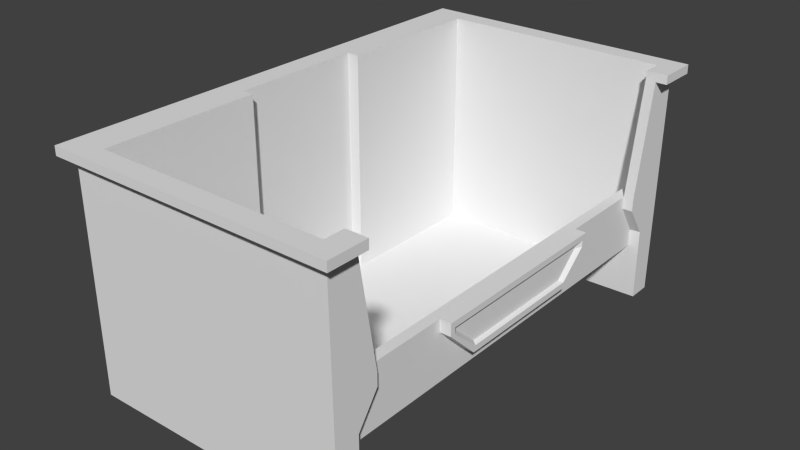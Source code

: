 # Source: storage_bin_02.blend  (saved by Blender 2.76.0; exported with 4.5.12 LTS)
import bpy
from mathutils import Matrix  # noqa: F401  (used for matrix-valued properties, if any)

bpy.ops.wm.read_factory_settings(use_empty=True)
scene = bpy.context.scene
scene.name = 'Scene'

# ---- collections
col_collection_1 = bpy.data.collections.new('Collection 1'); scene.collection.children.link(col_collection_1)
col_collection_1.hide_render = True
col_collection_1.hide_viewport = True
col_collection_11 = bpy.data.collections.new('Collection 11'); scene.collection.children.link(col_collection_11)

# ---- node groups
ng_auto_smooth = bpy.data.node_groups.new('Auto Smooth', 'GeometryNodeTree')
_s = ng_auto_smooth.interface.new_socket(name='Geometry', in_out='OUTPUT', socket_type='NodeSocketGeometry')
_s = ng_auto_smooth.interface.new_socket(name='Geometry', in_out='INPUT', socket_type='NodeSocketGeometry')
_s = ng_auto_smooth.interface.new_socket(name='Angle', in_out='INPUT', socket_type='NodeSocketFloat')
_s.subtype = 'ANGLE'
_s.min_value = 0.0
_s.max_value = 3.142
ng_auto_smooth.is_modifier = True
_N = ng_auto_smooth.nodes; _L = ng_auto_smooth.links
n0 = _N.new('NodeGroupOutput'); n0.name = 'Group Output'; n0.location = (480, -100)
n1 = _N.new('NodeGroupInput'); n1.name = 'Group Input'; n1.location = (-420, -300)
n2 = _N.new('NodeGroupInput'); n2.name = 'Group Input.001'; n2.location = (-60, -100)
n3 = _N.new('GeometryNodeSetShadeSmooth'); n3.name = 'Set Shade Smooth'; n3.location = (120, -100)
n3.domain = 'EDGE'
n4 = _N.new('GeometryNodeSetShadeSmooth'); n4.name = 'Set Shade Smooth.001'; n4.location = (300, -100)
n5 = _N.new('GeometryNodeInputMeshEdgeAngle'); n5.name = 'Edge Angle'; n5.location = (-420, -220)
n6 = _N.new('GeometryNodeInputEdgeSmooth'); n6.name = 'Is Edge Smooth'; n6.location = (-60, -160)
n7 = _N.new('GeometryNodeInputShadeSmooth'); n7.name = 'Is Face Smooth'; n7.location = (-240, -340)
n8 = _N.new('FunctionNodeBooleanMath'); n8.name = 'Boolean Math'; n8.location = (-60, -220)
n9 = _N.new('FunctionNodeCompare'); n9.name = 'Compare'; n9.location = (-240, -180)
n9.operation = 'LESS_EQUAL'
_L.new(n5.outputs[0], n9.inputs[0])
_L.new(n4.outputs[0], n0.inputs[0])
_L.new(n1.outputs[1], n9.inputs[1])
_L.new(n9.outputs[0], n8.inputs[0])
_L.new(n7.outputs[0], n8.inputs[1])
_L.new(n2.outputs[0], n3.inputs[0])
_L.new(n6.outputs[0], n3.inputs[1])
_L.new(n3.outputs[0], n4.inputs[0])
_L.new(n8.outputs[0], n3.inputs[2])
n0.is_active_output = True

# ---- world
world_world = bpy.data.worlds.new('World'); scene.world = world_world
world_world.color = (0.05088, 0.05088, 0.05088)
world_world.use_sun_shadow = False
world_world.sun_shadow_jitter_overblur = 0.0
world_world.cycles.sampling_method = 'MANUAL'
world_world.cycles.sample_map_resolution = 256

# ---- meshes
me_cube = bpy.data.meshes.new('Cube')
me_cube.from_pydata([(0.1677, 0.4673, 0.0), (-0.2756, 0.5334, 0.0), (-0.2756, 0.4673, 0.0), (0.1677, 6.359e-08, 0.0), (0.1677, 0.5334, 0.0), (-0.2756, 6.359e-08, 0.0), (-0.2756, 0.1873, 0.0), (0.1677, 0.09698, 0.0), (-0.3048, 0.5334, 0.0), (-0.3048, 0.4673, 0.0), (-0.3048, 6.359e-08, 0.0), (-0.3048, 0.1873, 0.0), (0.3048, 0.4719, 0.0), (0.3048, 0.526, 0.0), (0.2816, 0.4673, 0.1273), (-0.2756, 0.5334, 0.1273), (-0.2756, 0.4673, 0.1273), (0.2816, 0.0, 0.1273), (0.1677, 0.5334, 0.1273), (-0.2756, 0.1873, 0.1273), (0.2816, 0.1546, 0.1273), (-0.3048, 0.5334, 0.1273), (-0.3048, 0.4673, 0.1273), (-0.3048, 0.0, 0.1273), (-0.3048, 0.1873, 0.1273), (0.3048, 0.4709, 0.1273), (0.3048, 0.5334, 0.1273), (0.2816, 0.4673, 0.167), (-0.2756, 0.5334, 0.167), (-0.2756, 0.4673, 0.167), (0.2816, 0.0, 0.167), (0.1677, 0.5334, 0.167), (-0.2756, 0.1873, 0.167), (0.2816, 0.1546, 0.167), (-0.3048, 0.5334, 0.167), (-0.3048, 0.4673, 0.167), (-0.3048, 0.0, 0.167), (-0.3048, 0.1873, 0.167), (0.3048, 0.4709, 0.167), (0.3048, 0.5334, 0.167), (0.2816, 0.4227, 0.2361), (-0.2756, 0.5334, 0.2361), (-0.2756, 0.4673, 0.2361), (0.1677, 0.5334, 0.2361), (-0.2756, 0.1873, 0.2361), (0.2816, 0.226, 0.2361), (-0.3048, 0.5334, 0.2361), (-0.3048, 0.4673, 0.2361), (-0.3048, 0.0, 0.2361), (-0.3048, 0.1873, 0.2361), (0.3048, 0.4227, 0.2361), (0.3048, 0.5334, 0.2361), (-0.2756, 0.5334, 0.2642), (-0.2756, 0.4673, 0.2642), (0.2816, 0.0, 0.2642), (0.1677, 0.5334, 0.2642), (-0.2756, 0.1873, 0.2642), (0.2816, 0.226, 0.2642), (-0.3048, 0.5334, 0.2642), (-0.3048, 0.4673, 0.2642), (-0.3048, 0.0, 0.2642), (-0.3048, 0.1873, 0.2642), (0.3048, 0.4227, 0.2642), (0.3048, 0.5334, 0.2642), (0.2816, 0.4673, 0.5202), (-0.2756, 0.5334, 0.5202), (-0.2756, 0.4673, 0.5202), (0.1677, 0.5334, 0.5202), (-0.2756, 0.1873, 0.5202), (-0.3048, 0.5334, 0.5202), (-0.3048, 0.4673, 0.5202), (-0.3048, 0.0, 0.5202), (-0.3048, 0.1873, 0.5202), (0.3048, 0.4673, 0.5202), (0.3048, 0.5334, 0.5202), (-0.3286, 0.5334, 0.5202), (-0.3286, 0.4673, 0.5202), (-0.3286, 0.0, 0.5202), (-0.3286, 0.1873, 0.5202), (-0.2756, 0.5591, 0.5202), (0.1677, 0.5591, 0.5202), (-0.3048, 0.5591, 0.5202), (0.3048, 0.5591, 0.5202), (-0.3286, 0.5591, 0.5202), (0.3303, 0.4673, 0.5202), (0.3303, 0.5334, 0.5202), (0.3303, 0.5591, 0.5202), (0.3067, 0.0, 0.1807), (0.3067, 0.1502, 0.1807), (0.3067, 0.226, 0.2361), (0.3067, 0.0, 0.2504), (0.3067, 0.214, 0.2504), (0.3067, 0.0, 0.167), (0.3067, 0.1546, 0.167), (0.3067, 0.214, 0.2361), (0.3067, 0.0, 0.2642), (0.3067, 0.226, 0.2642), (0.2976, 0.0, 0.2348), (0.2976, 0.1997, 0.2348), (0.2976, 0.0, 0.1845), (0.2976, 0.0, 0.2479), (0.2976, 0.1436, 0.1845), (0.2976, 0.1997, 0.2479), (-0.3286, 0.5334, 0.5405), (-0.3286, 0.4673, 0.5405), (-0.3286, 0.0, 0.5405), (-0.3286, 0.1873, 0.5405), (-0.2756, 0.5591, 0.5405), (-0.2483, 0.5334, 0.5405), (-0.3048, 0.5591, 0.5405), (0.3048, 0.5591, 0.5405), (-0.3286, 0.5591, 0.5405), (-0.2483, 0.5591, 0.5405), (0.3303, 0.5591, 0.5405), (-0.3048, 0.5334, 0.5405), (-0.3048, 0.4673, 0.5405), (-0.3048, 0.0, 0.5405), (-0.3048, 0.1557, 0.5405), (-0.2483, 0.5591, 0.5202), (-0.2756, 0.5334, 0.5405), (-0.2756, 0.4673, 0.5405), (-0.2756, 0.0, 0.5405), (-0.2756, 0.1557, 0.5405), (-0.2483, 0.5334, 0.5202), (-0.2483, 0.5138, 0.5405), (-0.2483, 0.5334, 0.2642), (-0.2483, 0.1557, 0.5405), (-0.2483, 0.4673, 0.0), (0.1677, 0.5334, 0.5405), (0.2816, 0.5334, 0.5405), (0.3303, 0.5334, 0.5405), (-0.2756, 0.5138, 0.5405), (0.1677, 0.5138, 0.5405), (0.2816, 0.5138, 0.5405), (-0.2483, 0.5334, 0.2361), (-0.2483, 0.4673, 0.01885), (-0.2483, 0.1557, 0.01885), (-0.2483, 0.5334, 0.167), (-0.2483, 0.5334, 0.1273), (-0.2483, 0.4673, 0.5405), (-0.2483, 0.1873, 0.0), (0.1677, 0.5591, 0.5405), (-0.2483, 0.0, 0.0), (-0.2483, 0.5334, 0.0), (-0.2756, 0.1557, 0.01885), (-0.2483, 0.5138, 0.01885), (-0.2756, 0.0, 0.01885), (-0.2483, 7.948e-09, 0.01885), (0.2572, 0.226, 0.2642), (0.3303, 0.4673, 0.5405), (0.2816, 0.4673, 0.5405), (0.3048, 0.4673, 0.5405), (0.3303, 0.5138, 0.5405), (0.3048, 0.5138, 0.5405), (0.2816, 0.4227, 0.2642), (0.2572, 0.4673, 0.2642), (0.1677, 0.4673, 0.01885), (0.1677, 0.06544, 0.01885), (0.1677, 0.5138, 0.01885), (0.1677, 0.0, 0.01885), (0.2572, 0.06544, 0.2642), (0.2572, 0.5138, 0.2642), (0.2572, 0.0, 0.2642), (0.2585, 0.06544, 0.1382), (0.2585, 0.0, 0.1382), (0.2585, 0.4673, 0.1382), (0.2585, 0.5138, 0.1382), (0.1677, 0.5138, 0.5202), (0.2816, 0.5138, 0.5202), (0.2816, 0.5138, 0.2642), (-0.2483, 0.4673, 0.2642), (-0.2483, 0.1557, 0.2642), (-0.2756, 0.0, 0.2642), (-0.2756, 0.1557, 0.2642), (-0.2483, 0.5138, 0.2642), (0.1677, 0.5138, 0.2642), (-0.2483, 0.4673, 0.5202), (-0.2756, 0.1557, 0.5202), (-0.2483, 0.5138, 0.5202), (-0.2483, 0.1557, 0.5202), (-0.2756, 0.0, 0.5202)], [], [(140, 127, 0, 7), (127, 143, 4, 0), (142, 140, 7, 3), (1, 2, 9, 8), (6, 5, 10, 11), (0, 4, 13, 12), (8, 9, 22, 21), (0, 12, 25, 14), (2, 6, 19, 16), (6, 11, 24, 19), (1, 8, 21, 15), (13, 4, 18, 26), (3, 7, 20, 17), (9, 2, 16, 22), (143, 1, 15, 138), (12, 13, 26, 25), (7, 0, 14, 20), (11, 10, 23, 24), (19, 24, 37, 32), (15, 21, 34, 28), (16, 19, 32, 29), (25, 26, 39, 38), (22, 16, 29, 35), (17, 20, 33, 30), (14, 25, 38, 27), (138, 15, 28, 137), (24, 23, 36, 37), (21, 22, 35, 34), (26, 18, 31, 39), (20, 14, 27, 33), (137, 28, 41, 134), (37, 36, 48, 49), (34, 35, 47, 46), (39, 31, 43, 51), (33, 27, 40, 45), (32, 37, 49, 44), (28, 34, 46, 41), (29, 32, 44, 42), (38, 39, 51, 50), (35, 29, 42, 47), (33, 45, 89, 93), (27, 38, 50, 40), (50, 51, 63, 62), (47, 42, 53, 59), (45, 57, 96, 89), (134, 41, 52, 125), (49, 48, 60, 61), (46, 47, 59, 58), (51, 43, 55, 63), (44, 49, 61, 56), (41, 46, 58, 52), (42, 44, 56, 53), (56, 61, 72, 68), (52, 58, 69, 65), (53, 56, 68, 66), (62, 63, 74, 73), (59, 53, 66, 70), (125, 52, 65, 123), (61, 60, 71, 72), (58, 59, 70, 69), (63, 55, 67, 74), (72, 71, 77, 78), (69, 70, 76, 75), (74, 67, 80, 82), (65, 69, 81, 79), (123, 65, 79, 118), (83, 81, 69, 75), (74, 82, 86, 85), (73, 74, 85, 84), (87, 88, 101, 99), (91, 90, 100, 102), (57, 54, 95, 96), (30, 33, 93, 92), (88, 87, 92, 93), (94, 88, 93, 89), (90, 91, 96, 95), (91, 94, 89, 96), (99, 101, 98, 97), (97, 98, 102, 100), (94, 91, 102, 98), (88, 94, 98, 101), (68, 72, 70, 66), (78, 76, 70, 72), (79, 81, 109, 107), (76, 78, 106, 104), (83, 75, 103, 111), (86, 82, 110, 113), (78, 77, 105, 106), (4, 143, 138, 18), (18, 138, 137, 31), (31, 137, 134, 43), (43, 134, 125, 55), (81, 83, 111, 109), (75, 76, 104, 103), (103, 104, 115, 114), (106, 105, 116, 117), (104, 106, 117, 115), (55, 125, 123, 67), (67, 123, 118, 80), (114, 115, 120, 119), (115, 117, 122, 120), (117, 116, 121, 122), (80, 118, 112, 141), (141, 112, 108, 128), (120, 122, 126, 139), (113, 110, 129, 130), (128, 108, 124, 132), (129, 128, 132, 133), (82, 80, 141, 110), (85, 86, 113, 130), (118, 79, 107, 112), (111, 103, 114, 109), (109, 114, 119, 107), (110, 141, 128, 129), (133, 132, 167, 168), (179, 126, 122, 177), (173, 172, 146, 144), (5, 6, 140, 142), (2, 1, 143, 127), (6, 2, 127, 140), (120, 139, 124, 131), (112, 107, 119, 108), (170, 171, 136, 135), (108, 119, 131, 124), (170, 135, 145, 174), (136, 144, 146, 147), (64, 73, 151, 150), (166, 165, 155, 161), (136, 147, 159, 157), (135, 136, 157, 156), (163, 164, 162, 160), (158, 156, 165, 166), (156, 157, 163, 165), (157, 159, 164, 163), (165, 163, 160, 155), (40, 50, 62, 154), (45, 40, 154, 57), (154, 62, 73, 64), (130, 129, 133, 152), (176, 170, 174, 178), (84, 85, 130, 149), (54, 57, 148, 162), (57, 154, 155, 148), (73, 84, 149, 151), (150, 151, 153, 133), (151, 149, 152, 153), (150, 133, 168, 64), (64, 168, 169, 154), (154, 169, 161, 155), (176, 179, 171, 170), (177, 180, 172, 173), (136, 171, 173, 144), (122, 121, 180, 177), (139, 126, 179, 176), (171, 179, 177, 173), (145, 135, 156, 158), (158, 166, 161, 175), (168, 167, 175, 169), (178, 174, 175, 167), (174, 145, 158, 175), (124, 178, 167, 132), (139, 176, 178, 124)])
me_cube.polygons.foreach_set('use_smooth', [True] * 162)
_uv = me_cube.uv_layers.new(name='UVMap')
_uv.uv.foreach_set('vector', [0.1939, 0.5987, 0.3612, 0.5417, 0.4876, 0.6185, 0.4699, 0.8942, 0.3612, 0.5417, 0.3815, 0.529, 0.49, 0.5909, 0.4876, 0.6185, 0.02706, 0.681, 0.1939, 0.5987, 0.4699, 0.8942, 0.4381, 0.9999, 0.3768, 0.5239, 0.3567, 0.5308, 0.364, 0.5195, 0.3733, 0.5196, 0.187, 0.5814, 0.01701, 0.6585, 0.002327, 0.622, 0.1674, 0.5654, 0.4876, 0.6185, 0.49, 0.5909, 0.5201, 0.5931, 0.5225, 0.6001, 0.3733, 0.5196, 0.364, 0.5195, 0.3607, 0.491, 0.3804, 0.4946, 0.4876, 0.6185, 0.5225, 0.6001, 0.5561, 0.5925, 0.5601, 0.6024, 0.3567, 0.5308, 0.187, 0.5814, 0.1976, 0.4802, 0.352, 0.4907, 0.187, 0.5814, 0.1674, 0.5654, 0.1732, 0.4784, 0.1976, 0.4802, 0.3768, 0.5239, 0.3733, 0.5196, 0.3804, 0.4946, 0.3885, 0.4971, 0.5201, 0.5931, 0.49, 0.5909, 0.5056, 0.5566, 0.5411, 0.574, 0.4381, 0.9999, 0.4699, 0.8942, 0.6414, 0.8517, 0.6604, 0.9999, 0.364, 0.5195, 0.3567, 0.5308, 0.352, 0.4907, 0.3607, 0.491, 0.3815, 0.529, 0.3768, 0.5239, 0.3885, 0.4971, 0.3953, 0.4997, 0.5225, 0.6001, 0.5201, 0.5931, 0.5411, 0.574, 0.5561, 0.5925, 0.4699, 0.8942, 0.4876, 0.6185, 0.5601, 0.6024, 0.6414, 0.8517, 0.1674, 0.5654, 0.002327, 0.622, 0.0001035, 0.4545, 0.1732, 0.4784, 0.1976, 0.4802, 0.1732, 0.4784, 0.1791, 0.4479, 0.2007, 0.4528, 0.3885, 0.4971, 0.3804, 0.4946, 0.3836, 0.4834, 0.3921, 0.4861, 0.352, 0.4907, 0.1976, 0.4802, 0.2007, 0.4528, 0.3534, 0.4763, 0.5561, 0.5925, 0.5411, 0.574, 0.5491, 0.5637, 0.5722, 0.5812, 0.3607, 0.491, 0.352, 0.4907, 0.3534, 0.4763, 0.3631, 0.4783, 0.6604, 0.9999, 0.6414, 0.8517, 0.6761, 0.8453, 0.7008, 0.9913, 0.5601, 0.6024, 0.5561, 0.5925, 0.5722, 0.5812, 0.5791, 0.5922, 0.3953, 0.4997, 0.3885, 0.4971, 0.3921, 0.4861, 0.3996, 0.489, 0.1732, 0.4784, 0.0001035, 0.4545, 0.008087, 0.4129, 0.1791, 0.4479, 0.3804, 0.4946, 0.3607, 0.491, 0.3631, 0.4783, 0.3836, 0.4834, 0.5411, 0.574, 0.5056, 0.5566, 0.5108, 0.546, 0.5491, 0.5637, 0.6414, 0.8517, 0.5601, 0.6024, 0.5791, 0.5922, 0.6761, 0.8453, 0.3996, 0.489, 0.3921, 0.4861, 0.3993, 0.4662, 0.4072, 0.4695, 0.1791, 0.4479, 0.008087, 0.4129, 0.03298, 0.3388, 0.193, 0.3978, 0.3836, 0.4834, 0.3631, 0.4783, 0.3699, 0.4554, 0.3905, 0.4627, 0.5491, 0.5637, 0.5108, 0.546, 0.5188, 0.5278, 0.5608, 0.5421, 0.6761, 0.8453, 0.5791, 0.5922, 0.6282, 0.5728, 0.7282, 0.7614, 0.2007, 0.4528, 0.1791, 0.4479, 0.193, 0.3978, 0.2139, 0.4058, 0.3921, 0.4861, 0.3836, 0.4834, 0.3905, 0.4627, 0.3993, 0.4662, 0.3534, 0.4763, 0.2007, 0.4528, 0.2139, 0.4058, 0.36, 0.4522, 0.5722, 0.5812, 0.5491, 0.5637, 0.5608, 0.5421, 0.6173, 0.5609, 0.3631, 0.4783, 0.3534, 0.4763, 0.36, 0.4522, 0.3699, 0.4554, 0.6761, 0.8453, 0.7282, 0.7614, 0.74, 0.7857, 0.6979, 0.8494, 0.5791, 0.5922, 0.5722, 0.5812, 0.6173, 0.5609, 0.6282, 0.5728, 0.6173, 0.5609, 0.5608, 0.5421, 0.5635, 0.5321, 0.625, 0.5451, 0.3699, 0.4554, 0.36, 0.4522, 0.3642, 0.4421, 0.3733, 0.4461, 0.7282, 0.7614, 0.7676, 0.7519, 0.7609, 0.783, 0.74, 0.7857, 0.4072, 0.4695, 0.3993, 0.4662, 0.4028, 0.4579, 0.4108, 0.4616, 0.193, 0.3978, 0.03298, 0.3388, 0.04348, 0.3128, 0.202, 0.3763, 0.3905, 0.4627, 0.3699, 0.4554, 0.3733, 0.4461, 0.3939, 0.454, 0.5608, 0.5421, 0.5188, 0.5278, 0.522, 0.52, 0.5635, 0.5321, 0.2139, 0.4058, 0.193, 0.3978, 0.202, 0.3763, 0.2216, 0.3894, 0.3993, 0.4662, 0.3905, 0.4627, 0.3939, 0.454, 0.4028, 0.4579, 0.36, 0.4522, 0.2139, 0.4058, 0.2216, 0.3894, 0.3642, 0.4421, 0.2216, 0.3894, 0.202, 0.3763, 0.3362, 0.2411, 0.3338, 0.2707, 0.4028, 0.4579, 0.3939, 0.454, 0.4355, 0.3767, 0.4435, 0.383, 0.3642, 0.4421, 0.2216, 0.3894, 0.3338, 0.2707, 0.4014, 0.3604, 0.625, 0.5451, 0.5635, 0.5321, 0.5521, 0.4751, 0.5624, 0.4749, 0.3733, 0.4461, 0.3642, 0.4421, 0.4014, 0.3604, 0.4136, 0.3596, 0.4108, 0.4616, 0.4028, 0.4579, 0.4435, 0.383, 0.4504, 0.3874, 0.202, 0.3763, 0.04348, 0.3128, 0.258, 0.1296, 0.3362, 0.2411, 0.3939, 0.454, 0.3733, 0.4461, 0.4136, 0.3596, 0.4355, 0.3767, 0.5635, 0.5321, 0.522, 0.52, 0.5318, 0.4572, 0.5521, 0.4751, 0.3362, 0.2411, 0.258, 0.1296, 0.2733, 0.1198, 0.3479, 0.2334, 0.4355, 0.3767, 0.4136, 0.3596, 0.4211, 0.353, 0.4364, 0.3695, 0.5521, 0.4751, 0.5318, 0.4572, 0.5357, 0.4529, 0.552, 0.4704, 0.4435, 0.383, 0.4355, 0.3767, 0.4427, 0.3735, 0.4481, 0.3775, 0.4504, 0.3874, 0.4435, 0.383, 0.4481, 0.3775, 0.4544, 0.3815, 0.4411, 0.3707, 0.4427, 0.3735, 0.4355, 0.3767, 0.4364, 0.3695, 0.5521, 0.4751, 0.552, 0.4704, 0.5544, 0.4707, 0.5554, 0.472, 0.5624, 0.4749, 0.5521, 0.4751, 0.5554, 0.472, 0.5595, 0.4731, 0.7353, 0.9841, 0.7094, 0.8509, 0.718, 0.8555, 0.745, 0.9821, 0.754, 0.794, 0.8204, 0.9575, 0.8123, 0.9608, 0.7523, 0.8072, 0.7676, 0.7519, 0.8569, 0.9416, 0.8308, 0.9532, 0.7609, 0.783, 0.7008, 0.9913, 0.6761, 0.8453, 0.6979, 0.8494, 0.723, 0.9867, 0.7094, 0.8509, 0.7353, 0.9841, 0.723, 0.9867, 0.6979, 0.8494, 0.7416, 0.7958, 0.7094, 0.8509, 0.6979, 0.8494, 0.74, 0.7857, 0.8204, 0.9575, 0.754, 0.794, 0.7609, 0.783, 0.8308, 0.9532, 0.754, 0.794, 0.7416, 0.7958, 0.74, 0.7857, 0.7609, 0.783, 0.745, 0.9821, 0.718, 0.8555, 0.7434, 0.8094, 0.8012, 0.9651, 0.8012, 0.9651, 0.7434, 0.8094, 0.7523, 0.8072, 0.8123, 0.9608, 0.7416, 0.7958, 0.754, 0.794, 0.7523, 0.8072, 0.7434, 0.8094, 0.7094, 0.8509, 0.7416, 0.7958, 0.7434, 0.8094, 0.718, 0.8555, 0.3338, 0.2707, 0.3362, 0.2411, 0.4136, 0.3596, 0.4014, 0.3604, 0.3479, 0.2334, 0.4211, 0.353, 0.4136, 0.3596, 0.3362, 0.2411, 0.4481, 0.3775, 0.4427, 0.3735, 0.445, 0.3702, 0.4512, 0.3729, 0.4211, 0.353, 0.3479, 0.2334, 0.3582, 0.2271, 0.4281, 0.3479, 0.4411, 0.3707, 0.4364, 0.3695, 0.44, 0.366, 0.4417, 0.3694, 0.5544, 0.4707, 0.552, 0.4704, 0.5538, 0.4685, 0.5546, 0.4701, 0.3479, 0.2334, 0.2733, 0.1198, 0.2862, 0.1115, 0.3582, 0.2271, 0.49, 0.5909, 0.3815, 0.529, 0.3953, 0.4997, 0.5056, 0.5566, 0.5056, 0.5566, 0.3953, 0.4997, 0.3996, 0.489, 0.5108, 0.546, 0.5108, 0.546, 0.3996, 0.489, 0.4072, 0.4695, 0.5188, 0.5278, 0.5188, 0.5278, 0.4072, 0.4695, 0.4108, 0.4616, 0.522, 0.52, 0.4427, 0.3735, 0.4411, 0.3707, 0.4417, 0.3694, 0.445, 0.3702, 0.4364, 0.3695, 0.4211, 0.353, 0.4281, 0.3479, 0.44, 0.366, 0.44, 0.366, 0.4281, 0.3479, 0.4368, 0.343, 0.4453, 0.3648, 0.3582, 0.2271, 0.2862, 0.1115, 0.3025, 0.1016, 0.3612, 0.2038, 0.4281, 0.3479, 0.3582, 0.2271, 0.3612, 0.2038, 0.4368, 0.343, 0.522, 0.52, 0.4108, 0.4616, 0.4504, 0.3874, 0.5318, 0.4572, 0.5318, 0.4572, 0.4504, 0.3874, 0.4544, 0.3815, 0.5357, 0.4529, 0.4453, 0.3648, 0.4368, 0.343, 0.4484, 0.3377, 0.4541, 0.3658, 0.4368, 0.343, 0.3612, 0.2038, 0.3771, 0.196, 0.4484, 0.3377, 0.3612, 0.2038, 0.3025, 0.1016, 0.3195, 0.09142, 0.3771, 0.196, 0.5357, 0.4529, 0.4544, 0.3815, 0.4577, 0.3766, 0.539, 0.4496, 0.539, 0.4496, 0.4577, 0.3766, 0.4616, 0.3696, 0.5438, 0.4455, 0.4484, 0.3377, 0.3771, 0.196, 0.3999, 0.2088, 0.4559, 0.3336, 0.5546, 0.4701, 0.5538, 0.4685, 0.5562, 0.4647, 0.5561, 0.4704, 0.5438, 0.4455, 0.4616, 0.3696, 0.4646, 0.3641, 0.5472, 0.4427, 0.5562, 0.4647, 0.5438, 0.4455, 0.5472, 0.4427, 0.5594, 0.4641, 0.552, 0.4704, 0.5357, 0.4529, 0.539, 0.4496, 0.5538, 0.4685, 0.5554, 0.472, 0.5544, 0.4707, 0.5546, 0.4701, 0.5561, 0.4704, 0.4544, 0.3815, 0.4481, 0.3775, 0.4512, 0.3729, 0.4577, 0.3766, 0.4417, 0.3694, 0.44, 0.366, 0.4453, 0.3648, 0.445, 0.3702, 0.445, 0.3702, 0.4453, 0.3648, 0.4541, 0.3658, 0.4512, 0.3729, 0.5538, 0.4685, 0.539, 0.4496, 0.5438, 0.4455, 0.5562, 0.4647, 0.5594, 0.4641, 0.5472, 0.4427, 0.5522, 0.4412, 0.5633, 0.4627, 0.4685, 0.1877, 0.3999, 0.2088, 0.3771, 0.196, 0.4483, 0.1739, 0.5195, 0.1518, 0.5235, 0.04576, 0.7275, 0.0001035, 0.6619, 0.1076, 0.01701, 0.6585, 0.187, 0.5814, 0.1939, 0.5987, 0.02706, 0.681, 0.3567, 0.5308, 0.3768, 0.5239, 0.3815, 0.529, 0.3612, 0.5417, 0.187, 0.5814, 0.3567, 0.5308, 0.3612, 0.5417, 0.1939, 0.5987, 0.4484, 0.3377, 0.4559, 0.3336, 0.4602, 0.3435, 0.4524, 0.355, 0.4577, 0.3766, 0.4512, 0.3729, 0.4541, 0.3658, 0.4616, 0.3696, 0.5364, 0.3139, 0.5371, 0.1666, 0.6744, 0.1244, 0.6169, 0.2942, 0.4616, 0.3696, 0.4541, 0.3658, 0.4522, 0.3552, 0.4646, 0.3641, 0.5364, 0.3139, 0.6169, 0.2942, 0.6169, 0.2942, 0.5364, 0.3139, 0.6744, 0.1244, 0.6619, 0.1076, 0.7275, 0.0001035, 0.7538, 0.01754, 0.5654, 0.4715, 0.5624, 0.4749, 0.5614, 0.4717, 0.5628, 0.4708, 0.6783, 0.4298, 0.6913, 0.439, 0.6449, 0.487, 0.6241, 0.456, 0.6744, 0.1244, 0.7538, 0.01754, 0.9372, 0.3452, 0.8888, 0.3603, 0.6169, 0.2942, 0.6744, 0.1244, 0.8888, 0.3603, 0.7033, 0.3925, 0.8967, 0.4546, 0.9408, 0.4554, 0.9317, 0.5379, 0.8889, 0.5331, 0.6883, 0.3958, 0.7033, 0.3925, 0.6913, 0.439, 0.6783, 0.4298, 0.7033, 0.3925, 0.8888, 0.3603, 0.8967, 0.4546, 0.6913, 0.439, 0.8888, 0.3603, 0.9372, 0.3452, 0.9408, 0.4554, 0.8967, 0.4546, 0.6913, 0.439, 0.8967, 0.4546, 0.8889, 0.5331, 0.6449, 0.487, 0.6282, 0.5728, 0.6173, 0.5609, 0.625, 0.5451, 0.6468, 0.5497, 0.7282, 0.7614, 0.6282, 0.5728, 0.6468, 0.5497, 0.7676, 0.7519, 0.6468, 0.5497, 0.625, 0.5451, 0.5624, 0.4749, 0.5654, 0.4715, 0.5561, 0.4704, 0.5562, 0.4647, 0.5594, 0.4641, 0.558, 0.4713, 0.4962, 0.3238, 0.5364, 0.3139, 0.5364, 0.3139, 0.4962, 0.3238, 0.5595, 0.4731, 0.5554, 0.472, 0.5561, 0.4704, 0.5596, 0.4721, 0.8569, 0.9416, 0.7676, 0.7519, 0.7872, 0.7421, 0.8738, 0.9338, 0.7676, 0.7519, 0.6468, 0.5497, 0.6449, 0.487, 0.7872, 0.7421, 0.5624, 0.4749, 0.5595, 0.4731, 0.5596, 0.4721, 0.5614, 0.4717, 0.5628, 0.4708, 0.5614, 0.4717, 0.5586, 0.4687, 0.5594, 0.4641, 0.5614, 0.4717, 0.5596, 0.4721, 0.5581, 0.4712, 0.5586, 0.4687, 0.5628, 0.4708, 0.5594, 0.4641, 0.5633, 0.4627, 0.5654, 0.4715, 0.5654, 0.4715, 0.5633, 0.4627, 0.6194, 0.4749, 0.6468, 0.5497, 0.6468, 0.5497, 0.6194, 0.4749, 0.6241, 0.456, 0.6449, 0.487, 0.4962, 0.3238, 0.4685, 0.1877, 0.5371, 0.1666, 0.5364, 0.3139, 0.4483, 0.1739, 0.4215, 0.06859, 0.5235, 0.04576, 0.5195, 0.1518, 0.6744, 0.1244, 0.5371, 0.1666, 0.5195, 0.1518, 0.6619, 0.1076, 0.3771, 0.196, 0.3195, 0.09142, 0.4215, 0.06859, 0.4483, 0.1739, 0.4559, 0.3336, 0.3999, 0.2088, 0.4685, 0.1877, 0.4962, 0.3238, 0.5371, 0.1666, 0.4685, 0.1877, 0.4483, 0.1739, 0.5195, 0.1518, 0.6121, 0.3135, 0.6169, 0.2942, 0.7033, 0.3925, 0.6883, 0.3958, 0.6883, 0.3958, 0.6783, 0.4298, 0.6241, 0.456, 0.6321, 0.4173, 0.5633, 0.4627, 0.5522, 0.4412, 0.631, 0.4164, 0.6194, 0.4749, 0.4962, 0.3238, 0.5364, 0.3139, 0.5364, 0.3139, 0.4962, 0.3238, 0.5364, 0.3139, 0.6169, 0.2942, 0.6169, 0.2942, 0.5364, 0.3139, 0.4559, 0.3336, 0.4962, 0.3238, 0.4962, 0.3238, 0.4559, 0.3336, 0.4559, 0.3336, 0.4962, 0.3238, 0.4962, 0.3238, 0.4559, 0.3336])
me_cube.use_remesh_preserve_volume = False
me_cube.use_remesh_preserve_attributes = False
me_cube.use_mirror_vertex_groups = False
me_cube.update()
me_cube_003 = bpy.data.meshes.new('Cube.003')
me_cube_003.from_pydata([(0.1677, 0.4673, 0.0), (-0.2756, 0.4673, 0.0), (-0.2756, 0.1873, 0.0), (-0.3048, 0.5334, 0.0), (-0.3048, 0.4673, 0.0), (-0.3048, 0.1873, 0.0), (0.3048, 0.4719, 0.0), (0.3048, 0.526, 0.0), (0.2816, 0.4673, 0.1273), (0.3048, 0.4709, 0.1273), (0.2816, 0.4673, 0.167), (0.2816, 0.1546, 0.167), (0.3048, 0.4709, 0.167), (0.2816, 0.4227, 0.2361), (0.2816, 0.226, 0.2361), (0.3048, 0.4227, 0.2361), (0.3048, 0.4227, 0.2642), (0.2816, 0.4673, 0.5202), (-0.2756, 0.4673, 0.5202), (-0.2756, 0.1873, 0.5202), (-0.3048, 0.5334, 0.5202), (-0.3048, 0.4673, 0.5202), (-0.3048, 0.1873, 0.5202), (0.3048, 0.4673, 0.5202), (0.3048, 0.5334, 0.5202), (-0.3286, 0.5591, 0.5202), (0.3303, 0.4673, 0.5202), (0.3303, 0.5591, 0.5202), (0.3067, 0.1502, 0.1807), (0.3067, 0.226, 0.2361), (0.3067, 0.214, 0.2504), (0.3067, 0.1546, 0.167), (0.3067, 0.214, 0.2361), (0.3067, 0.226, 0.2642), (0.2976, 0.1997, 0.2348), (0.2976, 0.1436, 0.1845), (0.2976, 0.1997, 0.2479), (-0.3286, 0.5591, 0.5405), (0.3303, 0.5591, 0.5405), (-0.2756, 0.1557, 0.5405), (-0.2483, 0.5138, 0.5405), (-0.2483, 0.1557, 0.5405), (0.3303, 0.5138, 0.5405), (0.2816, 0.5138, 0.5405), (-0.2483, 0.1557, 0.01885), (-0.2483, 0.5591, 0.5405), (-0.2756, 0.1557, 0.01885), (-0.2483, 0.5138, 0.01885), (0.3303, 0.4673, 0.5405), (0.2816, 0.4673, 0.5405), (0.2816, 0.4227, 0.2642), (0.1677, 0.5138, 0.01885), (0.2572, 0.5138, 0.2642), (0.2585, 0.5138, 0.1382), (0.1677, 0.5138, 0.2642), (0.1677, -0.4673, 0.0), (-0.2756, -0.4673, 0.0), (-0.2756, -0.1873, 0.0), (-0.3048, -0.5334, 0.0), (-0.3048, -0.4673, 0.0), (-0.3048, -0.1873, 0.0), (0.3048, -0.4719, 0.0), (0.3048, -0.526, 0.0), (0.2816, -0.4673, 0.1273), (0.3048, -0.4709, 0.1273), (0.2816, -0.4673, 0.167), (0.2816, -0.1546, 0.167), (0.3048, -0.4709, 0.167), (0.2816, -0.4227, 0.2361), (0.2816, -0.226, 0.2361), (0.3048, -0.4227, 0.2361), (0.3048, -0.4227, 0.2642), (0.2816, -0.4673, 0.5202), (-0.2756, -0.4673, 0.5202), (-0.2756, -0.1873, 0.5202), (-0.3048, -0.5334, 0.5202), (-0.3048, -0.4673, 0.5202), (-0.3048, -0.1873, 0.5202), (0.3048, -0.4673, 0.5202), (0.3048, -0.5334, 0.5202), (-0.3286, -0.5591, 0.5202), (0.3303, -0.4673, 0.5202), (0.3303, -0.5591, 0.5202), (0.3067, -0.1502, 0.1807), (0.3067, -0.226, 0.2361), (0.3067, -0.214, 0.2504), (0.3067, -0.1546, 0.167), (0.3067, -0.214, 0.2361), (0.3067, -0.226, 0.2642), (0.2976, -0.1997, 0.2348), (0.2976, -0.1436, 0.1845), (0.2976, -0.1997, 0.2479), (-0.3286, -0.5591, 0.5405), (0.3303, -0.5591, 0.5405), (-0.2756, -0.1557, 0.5405), (-0.2483, -0.5138, 0.5405), (-0.2483, -0.1557, 0.5405), (0.3303, -0.5138, 0.5405), (0.2816, -0.5138, 0.5405), (-0.2483, -0.1557, 0.01885), (-0.2756, -0.1557, 0.01885), (-0.2483, -0.5138, 0.01885), (0.3303, -0.4673, 0.5405), (0.2816, -0.4673, 0.5405), (0.2816, -0.4227, 0.2642), (0.1677, -0.5138, 0.01885), (0.2572, -0.5138, 0.2642), (0.2585, -0.5138, 0.1382), (0.1677, -0.5138, 0.2642), (0.2816, 0.4673, 0.2642), (0.2816, -0.4673, 0.2642), (0.2816, 0.226, 0.2642), (0.2816, -0.226, 0.2642), (0.2816, 0.5138, 0.2642), (0.2816, -0.5138, 0.2642)], [], [(44, 41, 39, 46), (0, 6, 9, 8), (35, 90, 83, 28), (4, 21, 20, 3), (8, 63, 55, 0), (86, 31, 28, 83, 87, 85, 30, 33, 88, 84), (81, 102, 97, 93, 82), (8, 9, 12, 10), (11, 14, 29, 31), (10, 12, 15, 13), (44, 47, 40, 45, 41), (2, 19, 18, 1), (56, 73, 74, 57), (63, 8, 109, 110), (32, 30, 36, 34), (28, 32, 34, 35), (89, 90, 35, 34, 36, 91), (60, 77, 22, 5), (57, 74, 77, 60), (1, 18, 21, 4), (30, 32, 28, 31, 29, 33), (27, 25, 37, 45, 38), (107, 53, 51, 105), (13, 15, 16, 50), (50, 16, 23, 17), (88, 33, 111, 112), (0, 55, 61, 62, 58, 59, 56, 57, 60, 5, 2, 1, 4, 3, 7, 6), (55, 63, 64, 61), (3, 20, 24, 7), (100, 46, 39, 94), (52, 53, 107, 106), (5, 22, 19, 2), (63, 65, 67, 64), (23, 26, 48, 49, 17), (66, 86, 84, 69), (65, 68, 70, 67), (45, 40, 43, 42, 38), (31, 86, 66, 11), (71, 78, 79, 62, 61, 64, 67, 70), (23, 24, 20, 21, 18, 19, 22, 77, 74, 73, 76, 75, 79, 78, 81, 82, 80, 25, 27, 26), (85, 91, 36, 30), (87, 89, 91, 85), (83, 90, 89, 87), (59, 76, 73, 56), (58, 75, 76, 59), (103, 102, 81, 78, 72), (26, 27, 38, 42, 48), (101, 105, 51, 47, 44, 46, 100, 99), (101, 99, 96, 95), (68, 104, 71, 70), (104, 72, 78, 71), (79, 75, 58, 62), (7, 24, 23, 16, 15, 12, 9, 6), (100, 94, 96, 99), (92, 37, 25, 80), (49, 48, 42, 43), (92, 80, 82, 93), (97, 102, 103, 98), (39, 41, 45, 37, 92, 93, 97, 98, 95, 96, 94), (52, 106, 114, 113), (14, 111, 33, 29), (72, 104, 114, 98, 103), (43, 113, 50, 17, 49), (98, 114, 108, 106, 107, 105, 101, 95), (69, 84, 88, 112), (54, 113, 43, 40, 47, 51, 53, 52)])
me_cube_003.polygons.foreach_set('use_smooth', [True] * 66)
_k = set([(0, 6), (0, 8), (0, 55), (1, 2), (1, 4), (1, 18), (2, 5), (2, 19), (3, 4), (3, 7), (3, 20), (4, 21), (5, 22), (5, 60), (6, 7), (6, 9), (7, 24), (8, 10), (8, 63), (9, 12), (10, 12), (10, 13), (11, 14), (11, 31), (11, 66), (12, 15), (13, 15), (13, 50), (14, 29), (14, 111), (15, 16), (16, 23), (17, 49), (17, 50), (18, 19), (18, 21), (19, 22), (20, 21), (20, 24), (22, 77), (23, 24), (23, 26), (25, 27), (25, 37), (25, 80), (26, 27), (26, 48), (27, 38), (28, 32), (28, 35), (28, 83), (29, 31), (29, 33), (30, 32), (30, 36), (30, 85), (31, 86), (32, 34), (33, 88), (34, 35), (34, 36), (35, 90), (36, 91), (37, 92), (38, 42), (38, 45), (39, 41), (39, 46), (39, 94), (40, 43), (40, 45), (40, 47), (41, 44), (41, 45), (43, 49), (43, 113), (44, 46), (44, 47), (46, 100), (47, 51), (48, 49), (50, 113), (51, 53), (51, 105), (52, 53), (52, 106), (53, 107), (55, 61), (55, 63), (56, 57), (56, 59), (56, 73), (57, 60), (57, 74), (58, 59), (58, 62), (58, 75), (59, 76), (60, 77), (61, 62), (61, 64), (62, 79), (63, 65), (64, 67), (65, 67), (65, 68), (66, 69), (66, 86), (67, 70), (68, 70), (68, 104), (69, 84), (69, 112), (70, 71), (71, 78), (72, 103), (72, 104), (73, 74), (73, 76), (74, 77), (75, 76), (75, 79), (78, 79), (78, 81), (80, 82), (80, 92), (81, 82), (81, 102), (82, 93), (83, 87), (83, 90), (84, 86), (84, 88), (85, 87), (85, 91), (87, 89), (89, 90), (89, 91), (92, 93), (93, 97), (94, 96), (94, 100), (95, 96), (95, 98), (95, 101), (96, 99), (98, 103), (98, 114), (99, 100), (99, 101), (101, 105), (102, 103), (104, 114), (105, 107), (106, 107), (109, 110), (111, 112), (113, 114)])
me_cube_003.attributes.new('sharp_edge', 'BOOLEAN', 'EDGE').data.foreach_set('value', [ (min(e.vertices), max(e.vertices)) in _k for e in me_cube_003.edges])
_uv = me_cube_003.uv_layers.new(name='UVMap')
_uv.uv.foreach_set('vector', [0.2098, 0.2509, 0.3918, 0.2501, 0.3918, 0.2597, 0.2098, 0.2605, 0.2087, 0.0002916, 0.1903, 0.03755, 0.1559, 0.02207, 0.1588, 0.0142, 0.8554, 0.04176, 0.856, 0.1336, 0.8531, 0.1365, 0.8522, 0.03877, 0.1902, 0.2918, 0.008522, 0.2918, 0.008522, 0.2687, 0.1902, 0.2687, 0.8392, 0.3734, 0.8392, 0.6998, 0.7795, 0.6998, 0.7795, 0.3734, 0.8483, 0.1385, 0.8477, 0.03676, 0.8522, 0.03877, 0.8531, 0.1365, 0.8744, 0.1541, 0.8796, 0.1529, 0.8804, 0.02071, 0.886, 0.01697, 0.8838, 0.1558, 0.8752, 0.1585, 0.1535, 0.9812, 0.1462, 0.9823, 0.1437, 0.9656, 0.1412, 0.9493, 0.1485, 0.9482, 0.1588, 0.0142, 0.1559, 0.02207, 0.1397, 0.01542, 0.1413, 0.006291, 0.8376, 0.03187, 0.8735, 0.0002916, 0.8754, 0.01437, 0.8477, 0.03676, 0.1413, 0.006291, 0.1397, 0.01542, 0.1092, 0.01891, 0.1086, 0.01002, 0.2098, 0.2509, 0.2092, 0.126, 0.3912, 0.1252, 0.3929, 0.0002916, 0.3918, 0.2501, 0.1902, 0.3997, 0.008522, 0.3997, 0.008522, 0.3019, 0.1902, 0.3019, 0.1902, 0.6487, 0.008522, 0.6487, 0.008522, 0.5509, 0.1902, 0.5509, 0.8392, 0.6998, 0.8392, 0.3734, 0.887, 0.3734, 0.887, 0.6998, 0.8745, 0.01931, 0.8804, 0.02071, 0.8774, 0.02605, 0.8733, 0.02556, 0.8522, 0.03877, 0.8745, 0.01931, 0.8733, 0.02556, 0.8554, 0.04176, 0.8732, 0.1486, 0.856, 0.1336, 0.8554, 0.04176, 0.8733, 0.02556, 0.8774, 0.02605, 0.8769, 0.148, 0.1902, 0.5407, 0.008522, 0.5407, 0.008522, 0.4099, 0.1902, 0.4099, 0.1902, 0.5509, 0.008522, 0.5509, 0.008522, 0.5407, 0.1902, 0.5407, 0.1902, 0.3019, 0.008522, 0.3019, 0.008522, 0.2918, 0.1902, 0.2918, 0.8804, 0.02071, 0.8745, 0.01931, 0.8522, 0.03877, 0.8477, 0.03676, 0.8754, 0.01437, 0.886, 0.01697, 0.01527, 0.07474, 0.05131, 0.311, 0.04402, 0.3121, 0.03962, 0.2833, 0.007975, 0.07585, 0.2092, 0.7874, 0.5681, 0.7874, 0.5681, 0.8398, 0.2092, 0.8398, 0.1086, 0.01002, 0.1092, 0.01891, 0.09913, 0.01882, 0.09849, 0.01065, 0.09849, 0.01065, 0.09913, 0.01882, 0.008849, 0.03267, 0.007583, 0.02436, 0.8838, 0.1558, 0.886, 0.01697, 0.8947, 0.003989, 0.8947, 0.1684, 0.672, 0.3498, 0.672, 0.02338, 0.6241, 0.02179, 0.6241, 0.002882, 0.837, 0.0002916, 0.837, 0.02338, 0.8269, 0.02338, 0.8269, 0.1212, 0.837, 0.1212, 0.837, 0.252, 0.8269, 0.252, 0.8269, 0.3498, 0.837, 0.3498, 0.837, 0.3728, 0.6241, 0.3703, 0.6241, 0.3514, 0.2087, 0.9504, 0.1588, 0.9365, 0.1559, 0.9286, 0.1903, 0.9131, 0.1902, 0.2687, 0.008522, 0.2687, 0.008522, 0.05576, 0.1902, 0.05574, 0.2103, 0.3691, 0.2098, 0.2605, 0.3918, 0.2597, 0.3923, 0.3683, 0.5681, 0.7434, 0.5681, 0.7874, 0.2092, 0.7874, 0.2092, 0.7434, 0.1902, 0.4099, 0.008522, 0.4099, 0.008522, 0.3997, 0.1902, 0.3997, 0.1588, 0.9365, 0.1413, 0.9444, 0.1397, 0.9353, 0.1559, 0.9286, 0.008849, 0.03267, 0.01024, 0.04181, 0.002953, 0.04292, 0.0002916, 0.02548, 0.007583, 0.02436, 0.8394, 0.1433, 0.8483, 0.1385, 0.8752, 0.1585, 0.8738, 0.1721, 0.1413, 0.9444, 0.1086, 0.9407, 0.1092, 0.9318, 0.1397, 0.9353, 0.8876, 0.3734, 0.9034, 0.3734, 0.9034, 0.5585, 0.9034, 0.5755, 0.8876, 0.5755, 0.8477, 0.03676, 0.8483, 0.1385, 0.8394, 0.1433, 0.8376, 0.03187, 0.09913, 0.9319, 0.008849, 0.918, 0.008522, 0.8949, 0.1902, 0.8949, 0.1903, 0.9131, 0.1559, 0.9286, 0.1397, 0.9353, 0.1092, 0.9318, 0.4024, 0.3587, 0.4024, 0.3818, 0.6152, 0.3818, 0.6152, 0.3587, 0.6051, 0.3587, 0.6051, 0.2609, 0.6152, 0.2609, 0.6152, 0.1301, 0.6051, 0.1301, 0.6051, 0.03236, 0.6152, 0.03236, 0.6152, 0.009267, 0.4024, 0.009267, 0.4024, 0.03236, 0.3934, 0.03236, 0.3934, 0.0002916, 0.6236, 0.0002916, 0.6236, 0.3908, 0.3934, 0.3908, 0.3934, 0.3587, 0.8796, 0.1529, 0.8769, 0.148, 0.8774, 0.02605, 0.8804, 0.02071, 0.8744, 0.1541, 0.8732, 0.1486, 0.8769, 0.148, 0.8796, 0.1529, 0.8531, 0.1365, 0.856, 0.1336, 0.8732, 0.1486, 0.8744, 0.1541, 0.1902, 0.6589, 0.008522, 0.6589, 0.008522, 0.6487, 0.1902, 0.6487, 0.1902, 0.682, 0.008522, 0.682, 0.008522, 0.6589, 0.1902, 0.6589, 0.1489, 0.9997, 0.1462, 0.9823, 0.1535, 0.9812, 0.1549, 0.9903, 0.1562, 0.9986, 0.01024, 0.04181, 0.01527, 0.07474, 0.007975, 0.07585, 0.005499, 0.05961, 0.002953, 0.04292, 0.7694, 0.7323, 0.6241, 0.7323, 0.6241, 0.3734, 0.7694, 0.3734, 0.7694, 0.4985, 0.779, 0.4985, 0.779, 0.6073, 0.7694, 0.6073, 0.2109, 0.5036, 0.2103, 0.3787, 0.3923, 0.3779, 0.3929, 0.5028, 0.1086, 0.9407, 0.09849, 0.94, 0.09913, 0.9319, 0.1092, 0.9318, 0.09849, 0.94, 0.007583, 0.9263, 0.008849, 0.918, 0.09913, 0.9319, 0.008522, 0.8949, 0.008522, 0.682, 0.1902, 0.682, 0.1902, 0.8949, 0.1902, 0.05574, 0.008522, 0.05576, 0.008849, 0.03267, 0.09913, 0.01882, 0.1092, 0.01891, 0.1397, 0.01542, 0.1559, 0.02207, 0.1903, 0.03755, 0.2103, 0.3691, 0.3923, 0.3683, 0.3923, 0.3779, 0.2103, 0.3787, 0.1052, 0.7131, 0.04402, 0.3121, 0.05131, 0.311, 0.1125, 0.712, 0.9197, 0.5585, 0.9197, 0.5755, 0.9034, 0.5755, 0.9034, 0.5585, 0.1052, 0.7131, 0.1125, 0.712, 0.1485, 0.9482, 0.1412, 0.9493, 0.5839, 0.7343, 0.5677, 0.7343, 0.5677, 0.7173, 0.5839, 0.7173, 0.3501, 0.5227, 0.3501, 0.5322, 0.2092, 0.5322, 0.2092, 0.5042, 0.5997, 0.5042, 0.5997, 0.7343, 0.5839, 0.7343, 0.5839, 0.7173, 0.5839, 0.5322, 0.4589, 0.5322, 0.4589, 0.5227, 0.5681, 0.7434, 0.2092, 0.7434, 0.2092, 0.7349, 0.5681, 0.7349, 0.8735, 0.0002916, 0.8947, 0.003989, 0.886, 0.01697, 0.8754, 0.01437, 0.4329, 0.4069, 0.5223, 0.3914, 0.5223, 0.4232, 0.4258, 0.4232, 0.4258, 0.4069, 0.4253, 0.3914, 0.4253, 0.4879, 0.3934, 0.4879, 0.409, 0.3985, 0.409, 0.3914, 0.992, 0.918, 0.8955, 0.918, 0.8955, 0.8782, 0.8955, 0.9094, 0.8515, 0.9099, 0.8098, 0.8782, 0.8098, 0.7329, 0.992, 0.7329, 0.8738, 0.1721, 0.8752, 0.1585, 0.8838, 0.1558, 0.8947, 0.1684, 0.664, 0.8294, 0.6241, 0.8294, 0.6241, 0.7329, 0.8092, 0.7329, 0.8092, 0.9151, 0.664, 0.9151, 0.6322, 0.8734, 0.6327, 0.8294])
me_cube_003.use_remesh_preserve_volume = False
me_cube_003.use_remesh_preserve_attributes = False
me_cube_003.use_mirror_vertex_groups = False
me_cube_003.update()

# ---- objects
ob_storage_bin_02_low = bpy.data.objects.new('storage_bin_02_low', me_cube)
ob_storage_bin_02_high = bpy.data.objects.new('storage_bin_02_high', me_cube_003)

# ---- transforms, parenting, visibility, modifiers, constraints
ob_storage_bin_02_low.location = (0.0, 0.0, 0.0)
ob_storage_bin_02_low.lineart.crease_threshold = 0.0
_m = ob_storage_bin_02_low.modifiers.new('Mirror', 'MIRROR')
_m.use_axis = (False, True, False)
_m.use_clip = True
_m = ob_storage_bin_02_low.modifiers.new('Decimate', 'DECIMATE')
_m.ratio = 0.3945
ob_storage_bin_02_high.location = (0.0, 0.0, 0.0)
ob_storage_bin_02_high.lineart.crease_threshold = 0.0
_m = ob_storage_bin_02_high.modifiers.new('Auto Smooth', 'NODES')
_m.node_group = ng_auto_smooth
_gi = [s.identifier for s in ng_auto_smooth.interface.items_tree if s.item_type == 'SOCKET' and s.in_out == 'INPUT']
_m[_gi[1]] = 1.047  # Angle

# ---- collection membership
col_collection_1.objects.link(ob_storage_bin_02_low)
col_collection_11.objects.link(ob_storage_bin_02_high)

# ---- scene / render settings (as saved in the file)
scene.frame_start = 1; scene.frame_end = 250; scene.frame_set(1)
scene.render.engine = 'BLENDER_EEVEE_NEXT'
scene.render.resolution_percentage = 50
scene.render.dither_intensity = 0.0
scene.cycles.use_denoising = False
scene.cycles.samples = 10
scene.cycles.sampling_pattern = 'TABULATED_SOBOL'
scene.cycles.light_sampling_threshold = 0.0
scene.cycles.use_adaptive_sampling = False
scene.cycles.use_light_tree = False
scene.cycles.blur_glossy = 0.0
scene.cycles.pixel_filter_type = 'GAUSSIAN'
scene.cycles.sample_clamp_indirect = 0.0
scene.view_settings.view_transform = 'Standard'
bpy.context.view_layer.update()

# ---- added for rendering (the .blend has no active camera and no usable light): camera, sun
cam_auto = bpy.data.cameras.new('AutoCamera')
cam_auto.lens = 50.0
cam_auto.sensor_width = 36.0
cam_auto.clip_end = 1000.0
ob_auto_camera = bpy.data.objects.new('AutoCamera', cam_auto)
scene.collection.objects.link(ob_auto_camera)
ob_auto_camera.location = (1.30165, -1.56098, 1.3109)
ob_auto_camera.rotation_euler = (1.09748, -7.21219e-08, 0.694738)
scene.camera = ob_auto_camera
light_auto_sun = bpy.data.lights.new('AutoSun', 'SUN')
light_auto_sun.energy = 3.0
light_auto_sun.angle = 0.0523599
ob_auto_sun = bpy.data.objects.new('AutoSun', light_auto_sun)
scene.collection.objects.link(ob_auto_sun)
ob_auto_sun.rotation_euler = (0.872665, 0.174533, 0.523599)
bpy.context.view_layer.update()
